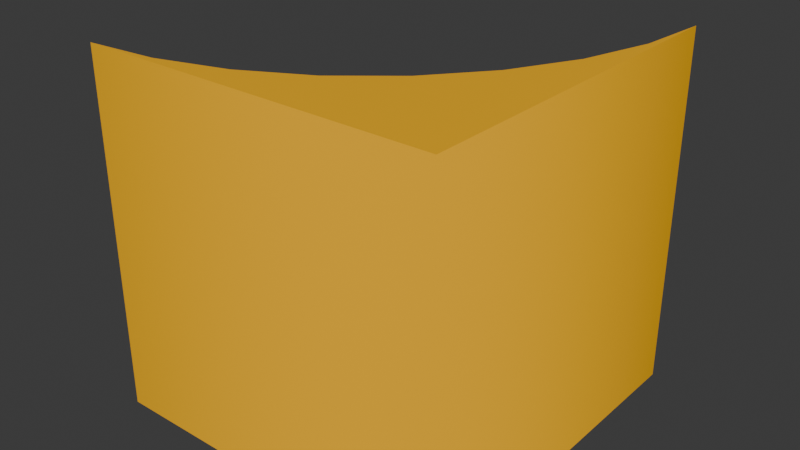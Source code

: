 # Source: corner_circle.blend  (saved by Blender 4.0.36; exported with 4.5.12 LTS)
import bpy
from mathutils import Matrix  # noqa: F401  (used for matrix-valued properties, if any)

bpy.ops.wm.read_factory_settings(use_empty=True)
scene = bpy.context.scene
scene.name = 'Scene'

# ---- collections
col_collection = bpy.data.collections.new('Collection'); scene.collection.children.link(col_collection)

# ---- materials (node trees are filled in below, after node groups)
mat_material_001 = bpy.data.materials.new('Material.001')
mat_material_001.use_transparent_shadow = False
mat_material_001.diffuse_color = (1.0, 1.0, 1.0, 1.0)
mat_material_001.roughness = 0.5528

# ---- material node trees
mat_material_001.use_nodes = True; mat_material_001.node_tree.nodes.clear()
_N = mat_material_001.node_tree.nodes; _L = mat_material_001.node_tree.links
n0 = _N.new('ShaderNodeBsdfPrincipled'); n0.name = 'Principled BSDF'; n0.location = (10, 300)
n0.inputs[0].default_value = (1.0, 0.4905, 0.0, 1.0)
n0.inputs[2].default_value = 0.5528
n0.inputs[3].default_value = 1.45
n0.inputs[27].default_value = (0.0, 0.0, 0.0, 1.0)
n0.inputs[28].default_value = 1.0
n1 = _N.new('ShaderNodeOutputMaterial'); n1.name = 'Material Output'; n1.location = (300, 300)
n2 = _N.new('ShaderNodeNormalMap'); n2.name = 'Normal Map'; n2.location = (-300, -300)
n2.label = 'Normal/Map'
_L.new(n0.outputs[0], n1.inputs[0])
_L.new(n2.outputs[0], n0.inputs[5])
n1.is_active_output = True

# ---- world
world_world = bpy.data.worlds.new('World'); scene.world = world_world
world_world.use_nodes = True; world_world.node_tree.nodes.clear()
_N = world_world.node_tree.nodes; _L = world_world.node_tree.links
n0 = _N.new('ShaderNodeOutputWorld'); n0.name = 'World Output'; n0.location = (300, 300)
n1 = _N.new('ShaderNodeBackground'); n1.name = 'Background'; n1.location = (10, 300)
n1.inputs[0].default_value = (0.05088, 0.05088, 0.05088, 1.0)
_L.new(n1.outputs[0], n0.inputs[0])
n0.is_active_output = True
world_world.color = (0.05088, 0.05088, 0.05088)
world_world.use_sun_shadow = False
world_world.sun_shadow_jitter_overblur = 0.0

# ---- meshes
me_mesh = bpy.data.meshes.new('Mesh')
me_mesh.from_pydata([(2.0, -2.0, 0.0), (2.0, -2.0, 4.0), (-2.0, -2.0, 0.0), (-2.0, -2.0, 4.0), (2.0, 2.0, 4.0), (2.0, 2.0, 0.0), (-1.22, -1.923, 0.0), (-2.0, -2.0, 0.0), (0.2223, -1.326, 0.0), (-0.4693, -1.696, 0.0), (1.696, 0.4693, 0.0), (1.326, -0.2223, 0.0), (1.923, 1.22, 0.0), (0.8284, -0.8284, 0.0), (-1.22, -1.923, 4.0), (-2.0, -2.0, 4.0), (0.2223, -1.326, 4.0), (-0.4693, -1.696, 4.0), (1.696, 0.4693, 4.0), (1.326, -0.2223, 4.0), (1.923, 1.22, 4.0), (0.8284, -0.8284, 4.0)], [], [(0, 1, 3, 2), (1, 0, 5, 4), (0, 2, 7, 6, 9, 8, 13, 11, 10, 12, 5), (15, 3, 1, 4, 20, 18, 19, 21, 16, 17, 14), (7, 2, 3, 15), (4, 5, 12, 20), (12, 10, 18, 20), (10, 11, 19, 18), (11, 13, 21, 19), (13, 8, 16, 21), (8, 9, 17, 16), (9, 6, 14, 17), (14, 6, 7, 15)])
me_mesh.polygons.foreach_set('use_smooth', [True] * 13)
_k = set([(0, 2), (0, 5), (1, 3), (1, 4), (2, 3), (2, 7), (3, 15), (4, 5), (4, 20), (5, 12), (6, 7), (6, 9), (8, 9), (8, 13), (10, 11), (10, 12), (11, 13), (14, 15), (14, 17), (16, 17), (16, 21), (18, 19), (18, 20), (19, 21)])
me_mesh.attributes.new('sharp_edge', 'BOOLEAN', 'EDGE').data.foreach_set('value', [ (min(e.vertices), max(e.vertices)) in _k for e in me_mesh.edges])
_uv = me_mesh.uv_layers.new(name='UVMap')
_uv.uv.foreach_set('vector', [0.375, 0.0, 0.625, 0.0, 0.625, 0.25, 0.375, 0.25, 0.625, 1.0, 0.375, 1.0, 0.375, 0.75, 0.625, 0.75, 0.125, 0.75, 0.125, 0.5, 0.125, 0.5, 0.1298, 0.5488, 0.144, 0.5957, 0.1671, 0.6389, 0.1982, 0.6768, 0.2361, 0.7079, 0.2793, 0.731, 0.3262, 0.7452, 0.375, 0.75, 0.875, 0.5, 0.875, 0.5, 0.875, 0.75, 0.625, 0.75, 0.6738, 0.7452, 0.7207, 0.731, 0.7639, 0.7079, 0.8018, 0.6768, 0.8329, 0.6389, 0.856, 0.5957, 0.8702, 0.5488, 0.375, 0.25, 0.375, 0.25, 0.625, 0.25, 0.625, 0.25, 0.75, 0.8856, 0.75, 0.6356, 0.7188, 0.6356, 0.7188, 0.8856, 0.7188, 0.6356, 0.6875, 0.6356, 0.6875, 0.8856, 0.7188, 0.8856, 0.6875, 0.6356, 0.6562, 0.6356, 0.6562, 0.8856, 0.6875, 0.8856, 0.6562, 0.6356, 0.625, 0.6356, 0.625, 0.8856, 0.6562, 0.8856, 0.625, 0.6356, 0.5938, 0.6356, 0.5938, 0.8856, 0.625, 0.8856, 0.5938, 0.6356, 0.5625, 0.6356, 0.5625, 0.8856, 0.5938, 0.8856, 0.5625, 0.6356, 0.5312, 0.6356, 0.5312, 0.8856, 0.5625, 0.8856, 0.5312, 0.8856, 0.5312, 0.6356, 0.5, 0.6356, 0.5, 0.8856])
me_mesh.materials.append(mat_material_001)
me_mesh.update()
me_mesh.normals_split_custom_set([tuple(v) for v in zip(*[iter([0.7071, -0.7071, 0.0, 0.7071, -0.7071, 0.0, 2.98e-08, -1.0, 0.0, 2.98e-08, -1.0, 0.0, 0.7071, -0.7071, 0.0, 0.7071, -0.7071, 0.0, 1.0, 2.98e-08, 0.0, 1.0, 2.98e-08, 0.0, 0.0, 0.0, -1.0, 0.0, 0.0, -1.0, 0.0, 0.0, -1.0, 0.0, 0.0, -1.0, 0.0, 0.0, -1.0, 0.0, 0.0, -1.0, 0.0, 0.0, -1.0, 0.0, 0.0, -1.0, 0.0, 0.0, -1.0, 0.0, 0.0, -1.0, 0.0, 0.0, -1.0, 2.205e-07, 0.0, 1.0, 2.205e-07, 0.0, 1.0, 2.205e-07, 0.0, 1.0, 2.205e-07, 0.0, 1.0, 2.205e-07, 0.0, 1.0, 2.205e-07, 0.0, 1.0, 2.205e-07, 0.0, 1.0, 2.205e-07, 0.0, 1.0, 2.205e-07, 0.0, 1.0, 2.205e-07, 0.0, 1.0, 2.205e-07, 0.0, 1.0, -0.06931, 0.7037, 0.7071, 0.0, 0.0, 0.0, 0.0, 0.0, 0.0, -0.06931, 0.7037, 0.7071, -0.9952, 0.09802, 0.0, -0.9952, 0.09802, 0.0, -0.9808, 0.1951, 0.0, -0.9808, 0.1951, 0.0, -0.9808, 0.1951, 0.0, -0.9239, 0.3827, 0.0, -0.9239, 0.3827, 0.0, -0.9808, 0.1951, 0.0, -0.9239, 0.3827, 0.0, -0.8315, 0.5556, 0.0, -0.8315, 0.5556, 0.0, -0.9239, 0.3827, 0.0, -0.8315, 0.5556, 0.0, -0.7071, 0.7071, 0.0, -0.7071, 0.7071, 0.0, -0.8315, 0.5556, 0.0, -0.7071, 0.7071, 0.0, -0.5556, 0.8315, 0.0, -0.5556, 0.8315, 0.0, -0.7071, 0.7071, 0.0, -0.5556, 0.8315, 0.0, -0.3827, 0.9239, 0.0, -0.3827, 0.9239, 0.0, -0.5556, 0.8315, 0.0, -0.3827, 0.9239, 0.0, -0.1951, 0.9808, 0.0, -0.1951, 0.9808, 0.0, -0.3827, 0.9239, 0.0, -0.1951, 0.9808, 0.0, -0.1951, 0.9808, 0.0, -0.06931, 0.7037, 0.7071, -0.06931, 0.7037, 0.7071])] * 3)])

# ---- objects
ob_door = bpy.data.objects.new('Door', me_mesh)

# ---- transforms, parenting, visibility, modifiers, constraints
ob_door.location = (0.0, 0.0, 0.0)
ob_door.color = (0.8, 0.8, 0.8, 1.0)

# ---- collection membership
col_collection.objects.link(ob_door)

# ---- scene / render settings (as saved in the file)
scene.frame_start = 1; scene.frame_end = 250; scene.frame_set(1)
scene.render.engine = 'BLENDER_EEVEE_NEXT'
scene.cycles.sampling_pattern = 'TABULATED_SOBOL'
bpy.context.view_layer.update()

# ---- added for rendering (the .blend has no active camera and no usable light): camera, sun
cam_auto = bpy.data.cameras.new('AutoCamera')
cam_auto.lens = 50.0
cam_auto.sensor_width = 36.0
cam_auto.clip_end = 1000.0
ob_auto_camera = bpy.data.objects.new('AutoCamera', cam_auto)
scene.collection.objects.link(ob_auto_camera)
ob_auto_camera.location = (6.41014, -7.69217, 7.12811)
ob_auto_camera.rotation_euler = (1.09748, -7.21219e-08, 0.694738)
scene.camera = ob_auto_camera
light_auto_sun = bpy.data.lights.new('AutoSun', 'SUN')
light_auto_sun.energy = 3.0
light_auto_sun.angle = 0.0523599
ob_auto_sun = bpy.data.objects.new('AutoSun', light_auto_sun)
scene.collection.objects.link(ob_auto_sun)
ob_auto_sun.rotation_euler = (0.872665, 0.174533, 0.523599)
bpy.context.view_layer.update()
